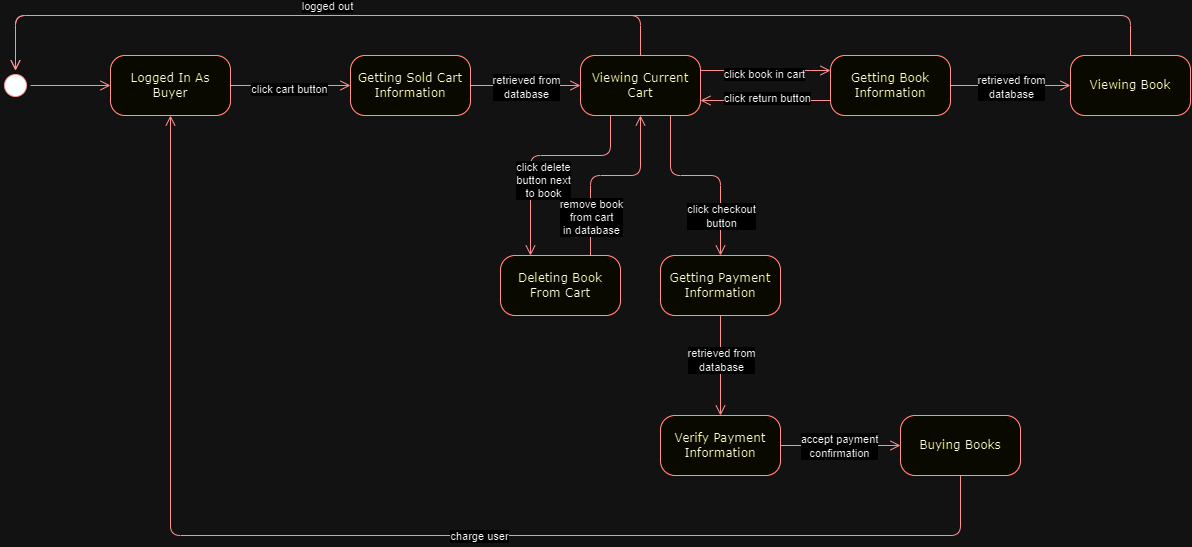

The diagram above was exported from draw.io. Its source (the exported page's mxGraphModel, read from the mxfile embedded in the PNG):
<mxGraphModel dx="1167" dy="619" grid="1" gridSize="10" guides="1" tooltips="1" connect="1" arrows="1" fold="1" page="1" pageScale="1" pageWidth="1100" pageHeight="850" background="none" math="0" shadow="0">
  <root>
    <mxCell id="0" />
    <mxCell id="1" parent="0" />
    <mxCell id="382b91b5511bd0f7-1" value="" style="ellipse;html=1;shape=startState;fillColor=#000000;strokeColor=#ff0000;rounded=1;shadow=0;comic=0;labelBackgroundColor=none;fontFamily=Verdana;fontSize=12;fontColor=#000000;align=center;direction=south;" parent="1" vertex="1">
      <mxGeometry x="130" y="135" width="30" height="30" as="geometry" />
    </mxCell>
    <mxCell id="382b91b5511bd0f7-6" value="Logged In As Buyer" style="rounded=1;whiteSpace=wrap;html=1;arcSize=24;fillColor=#ffffc0;strokeColor=#ff0000;shadow=0;comic=0;labelBackgroundColor=none;fontFamily=Verdana;fontSize=12;fontColor=#000000;align=center;" parent="1" vertex="1">
      <mxGeometry x="240" y="120" width="120" height="60" as="geometry" />
    </mxCell>
    <mxCell id="382b91b5511bd0f7-7" value="Viewing Current Cart" style="rounded=1;whiteSpace=wrap;html=1;arcSize=24;fillColor=#ffffc0;strokeColor=#ff0000;shadow=0;comic=0;labelBackgroundColor=none;fontFamily=Verdana;fontSize=12;fontColor=#000000;align=center;" parent="1" vertex="1">
      <mxGeometry x="710" y="120" width="120" height="60" as="geometry" />
    </mxCell>
    <mxCell id="2a3bc250acf0617d-9" style="edgeStyle=orthogonalEdgeStyle;html=1;labelBackgroundColor=none;endArrow=open;endSize=8;strokeColor=#ff0000;fontFamily=Verdana;fontSize=12;align=left;" parent="1" source="382b91b5511bd0f7-1" target="382b91b5511bd0f7-6" edge="1">
      <mxGeometry relative="1" as="geometry" />
    </mxCell>
    <mxCell id="2a3bc250acf0617d-10" style="edgeStyle=orthogonalEdgeStyle;html=1;labelBackgroundColor=none;endArrow=open;endSize=8;strokeColor=#ff0000;fontFamily=Verdana;fontSize=12;align=left;entryX=0;entryY=0.5;exitX=1;exitY=0.5;exitDx=0;exitDy=0;entryDx=0;entryDy=0;" parent="1" source="382b91b5511bd0f7-6" target="3xULApRhAsEqhgG_L60e-11" edge="1">
      <mxGeometry relative="1" as="geometry">
        <Array as="points">
          <mxPoint x="390" y="150" />
        </Array>
      </mxGeometry>
    </mxCell>
    <mxCell id="D1TXaoRVDpNBrX3Fkzmj-1" value="click cart button" style="edgeLabel;html=1;align=center;verticalAlign=middle;resizable=0;points=[];" parent="2a3bc250acf0617d-10" vertex="1" connectable="0">
      <mxGeometry x="-0.02" y="-3" relative="1" as="geometry">
        <mxPoint as="offset" />
      </mxGeometry>
    </mxCell>
    <mxCell id="D1TXaoRVDpNBrX3Fkzmj-4" value="Viewing Book" style="rounded=1;whiteSpace=wrap;html=1;arcSize=24;fillColor=#ffffc0;strokeColor=#ff0000;shadow=0;comic=0;labelBackgroundColor=none;fontFamily=Verdana;fontSize=12;fontColor=#000000;align=center;" parent="1" vertex="1">
      <mxGeometry x="1200" y="120" width="120" height="60" as="geometry" />
    </mxCell>
    <mxCell id="D1TXaoRVDpNBrX3Fkzmj-5" style="edgeStyle=orthogonalEdgeStyle;html=1;labelBackgroundColor=none;endArrow=open;endSize=8;strokeColor=#ff0000;fontFamily=Verdana;fontSize=12;align=left;entryX=0;entryY=0.25;exitX=1;exitY=0.25;exitDx=0;exitDy=0;entryDx=0;entryDy=0;" parent="1" source="382b91b5511bd0f7-7" target="3xULApRhAsEqhgG_L60e-14" edge="1">
      <mxGeometry relative="1" as="geometry">
        <Array as="points">
          <mxPoint x="930" y="135" />
        </Array>
        <mxPoint x="600" y="160" as="sourcePoint" />
        <mxPoint x="720" y="160" as="targetPoint" />
      </mxGeometry>
    </mxCell>
    <mxCell id="D1TXaoRVDpNBrX3Fkzmj-6" value="click book in cart" style="edgeLabel;html=1;align=center;verticalAlign=middle;resizable=0;points=[];" parent="D1TXaoRVDpNBrX3Fkzmj-5" vertex="1" connectable="0">
      <mxGeometry x="-0.02" y="-3" relative="1" as="geometry">
        <mxPoint as="offset" />
      </mxGeometry>
    </mxCell>
    <mxCell id="D1TXaoRVDpNBrX3Fkzmj-10" style="edgeStyle=orthogonalEdgeStyle;html=1;labelBackgroundColor=none;endArrow=open;endSize=8;strokeColor=#ff0000;fontFamily=Verdana;fontSize=12;align=left;entryX=1;entryY=0.75;exitX=0;exitY=0.75;exitDx=0;exitDy=0;entryDx=0;entryDy=0;" parent="1" source="3xULApRhAsEqhgG_L60e-14" target="382b91b5511bd0f7-7" edge="1">
      <mxGeometry relative="1" as="geometry">
        <Array as="points">
          <mxPoint x="930" y="165" />
        </Array>
        <mxPoint x="840" y="145" as="sourcePoint" />
        <mxPoint x="960" y="145" as="targetPoint" />
      </mxGeometry>
    </mxCell>
    <mxCell id="D1TXaoRVDpNBrX3Fkzmj-11" value="click return button" style="edgeLabel;html=1;align=center;verticalAlign=middle;resizable=0;points=[];" parent="D1TXaoRVDpNBrX3Fkzmj-10" vertex="1" connectable="0">
      <mxGeometry x="-0.02" y="-3" relative="1" as="geometry">
        <mxPoint as="offset" />
      </mxGeometry>
    </mxCell>
    <mxCell id="D1TXaoRVDpNBrX3Fkzmj-12" value="Deleting Book From Cart" style="rounded=1;whiteSpace=wrap;html=1;arcSize=24;fillColor=#ffffc0;strokeColor=#ff0000;shadow=0;comic=0;labelBackgroundColor=none;fontFamily=Verdana;fontSize=12;fontColor=#000000;align=center;" parent="1" vertex="1">
      <mxGeometry x="630" y="320" width="120" height="60" as="geometry" />
    </mxCell>
    <mxCell id="D1TXaoRVDpNBrX3Fkzmj-13" style="edgeStyle=orthogonalEdgeStyle;html=1;labelBackgroundColor=none;endArrow=open;endSize=8;strokeColor=#ff0000;fontFamily=Verdana;fontSize=12;align=left;entryX=0.25;entryY=0;exitX=0.25;exitY=1;exitDx=0;exitDy=0;entryDx=0;entryDy=0;" parent="1" source="382b91b5511bd0f7-7" target="D1TXaoRVDpNBrX3Fkzmj-12" edge="1">
      <mxGeometry relative="1" as="geometry">
        <Array as="points">
          <mxPoint x="740" y="220" />
          <mxPoint x="660" y="220" />
        </Array>
        <mxPoint x="600" y="160" as="sourcePoint" />
        <mxPoint x="720" y="160" as="targetPoint" />
      </mxGeometry>
    </mxCell>
    <mxCell id="D1TXaoRVDpNBrX3Fkzmj-14" value="click delete&lt;br&gt;button next&lt;br&gt;to book" style="edgeLabel;html=1;align=center;verticalAlign=middle;resizable=0;points=[];" parent="D1TXaoRVDpNBrX3Fkzmj-13" vertex="1" connectable="0">
      <mxGeometry x="-0.02" y="-3" relative="1" as="geometry">
        <mxPoint y="27" as="offset" />
      </mxGeometry>
    </mxCell>
    <mxCell id="D1TXaoRVDpNBrX3Fkzmj-16" style="edgeStyle=orthogonalEdgeStyle;html=1;labelBackgroundColor=none;endArrow=open;endSize=8;strokeColor=#ff0000;fontFamily=Verdana;fontSize=12;align=left;entryX=0.5;entryY=1;exitX=0.75;exitY=0;exitDx=0;exitDy=0;entryDx=0;entryDy=0;" parent="1" source="D1TXaoRVDpNBrX3Fkzmj-12" target="382b91b5511bd0f7-7" edge="1">
      <mxGeometry relative="1" as="geometry">
        <Array as="points">
          <mxPoint x="720" y="240" />
          <mxPoint x="770" y="240" />
        </Array>
        <mxPoint x="750" y="190" as="sourcePoint" />
        <mxPoint x="750" y="290" as="targetPoint" />
      </mxGeometry>
    </mxCell>
    <mxCell id="D1TXaoRVDpNBrX3Fkzmj-17" value="remove book&lt;br&gt;from cart&lt;br&gt;in database" style="edgeLabel;html=1;align=center;verticalAlign=middle;resizable=0;points=[];" parent="D1TXaoRVDpNBrX3Fkzmj-16" vertex="1" connectable="0">
      <mxGeometry x="-0.02" y="-3" relative="1" as="geometry">
        <mxPoint x="-13" y="38" as="offset" />
      </mxGeometry>
    </mxCell>
    <mxCell id="D1TXaoRVDpNBrX3Fkzmj-18" style="edgeStyle=orthogonalEdgeStyle;html=1;labelBackgroundColor=none;endArrow=open;endSize=8;strokeColor=#ff0000;fontFamily=Verdana;fontSize=12;align=left;entryX=0;entryY=0.5;exitX=0.5;exitY=0;exitDx=0;exitDy=0;entryDx=0;entryDy=0;" parent="1" source="382b91b5511bd0f7-7" target="382b91b5511bd0f7-1" edge="1">
      <mxGeometry relative="1" as="geometry">
        <Array as="points">
          <mxPoint x="770" y="80" />
          <mxPoint x="145" y="80" />
        </Array>
        <mxPoint x="370" y="160" as="sourcePoint" />
        <mxPoint x="490" y="160" as="targetPoint" />
      </mxGeometry>
    </mxCell>
    <mxCell id="D1TXaoRVDpNBrX3Fkzmj-19" value="logged out" style="edgeLabel;html=1;align=center;verticalAlign=middle;resizable=0;points=[];" parent="D1TXaoRVDpNBrX3Fkzmj-18" vertex="1" connectable="0">
      <mxGeometry x="-0.02" y="-3" relative="1" as="geometry">
        <mxPoint y="-7" as="offset" />
      </mxGeometry>
    </mxCell>
    <mxCell id="D1TXaoRVDpNBrX3Fkzmj-20" style="edgeStyle=orthogonalEdgeStyle;html=1;labelBackgroundColor=none;endArrow=open;endSize=8;strokeColor=#ff0000;fontFamily=Verdana;fontSize=12;align=left;entryX=0;entryY=0.5;exitX=0.5;exitY=0;exitDx=0;exitDy=0;entryDx=0;entryDy=0;" parent="1" source="D1TXaoRVDpNBrX3Fkzmj-4" target="382b91b5511bd0f7-1" edge="1">
      <mxGeometry relative="1" as="geometry">
        <Array as="points">
          <mxPoint x="1260" y="80" />
          <mxPoint x="145" y="80" />
        </Array>
        <mxPoint x="550" y="130" as="sourcePoint" />
        <mxPoint x="310" y="130" as="targetPoint" />
      </mxGeometry>
    </mxCell>
    <mxCell id="D1TXaoRVDpNBrX3Fkzmj-22" value="Verify Payment Information" style="rounded=1;whiteSpace=wrap;html=1;arcSize=24;fillColor=#ffffc0;strokeColor=#ff0000;shadow=0;comic=0;labelBackgroundColor=none;fontFamily=Verdana;fontSize=12;fontColor=#000000;align=center;" parent="1" vertex="1">
      <mxGeometry x="790" y="480" width="120" height="60" as="geometry" />
    </mxCell>
    <mxCell id="D1TXaoRVDpNBrX3Fkzmj-23" style="edgeStyle=orthogonalEdgeStyle;html=1;labelBackgroundColor=none;endArrow=open;endSize=8;strokeColor=#ff0000;fontFamily=Verdana;fontSize=12;align=left;entryX=0.5;entryY=0;exitX=0.75;exitY=1;exitDx=0;exitDy=0;entryDx=0;entryDy=0;" parent="1" source="382b91b5511bd0f7-7" target="3xULApRhAsEqhgG_L60e-17" edge="1">
      <mxGeometry relative="1" as="geometry">
        <Array as="points">
          <mxPoint x="800" y="240" />
          <mxPoint x="850" y="240" />
          <mxPoint x="850" y="320" />
        </Array>
        <mxPoint x="720" y="190" as="sourcePoint" />
        <mxPoint x="670" y="330" as="targetPoint" />
      </mxGeometry>
    </mxCell>
    <mxCell id="D1TXaoRVDpNBrX3Fkzmj-24" value="click checkout&lt;br&gt;button" style="edgeLabel;html=1;align=center;verticalAlign=middle;resizable=0;points=[];" parent="D1TXaoRVDpNBrX3Fkzmj-23" vertex="1" connectable="0">
      <mxGeometry x="-0.02" y="-3" relative="1" as="geometry">
        <mxPoint x="17" y="37" as="offset" />
      </mxGeometry>
    </mxCell>
    <mxCell id="3xULApRhAsEqhgG_L60e-3" style="edgeStyle=orthogonalEdgeStyle;html=1;labelBackgroundColor=none;endArrow=open;endSize=8;strokeColor=#ff0000;fontFamily=Verdana;fontSize=12;align=left;exitX=1;exitY=0.5;exitDx=0;exitDy=0;entryX=0;entryY=0.5;entryDx=0;entryDy=0;" edge="1" parent="1" source="D1TXaoRVDpNBrX3Fkzmj-22" target="3xULApRhAsEqhgG_L60e-5">
      <mxGeometry relative="1" as="geometry">
        <Array as="points" />
        <mxPoint x="880" y="480" as="sourcePoint" />
        <mxPoint x="950" y="480" as="targetPoint" />
      </mxGeometry>
    </mxCell>
    <mxCell id="3xULApRhAsEqhgG_L60e-4" value="accept payment&lt;br&gt;confirmation" style="edgeLabel;html=1;align=center;verticalAlign=middle;resizable=0;points=[];" vertex="1" connectable="0" parent="3xULApRhAsEqhgG_L60e-3">
      <mxGeometry x="-0.02" y="-3" relative="1" as="geometry">
        <mxPoint y="-3" as="offset" />
      </mxGeometry>
    </mxCell>
    <mxCell id="3xULApRhAsEqhgG_L60e-5" value="Buying Books" style="rounded=1;whiteSpace=wrap;html=1;arcSize=24;fillColor=#ffffc0;strokeColor=#ff0000;shadow=0;comic=0;labelBackgroundColor=none;fontFamily=Verdana;fontSize=12;fontColor=#000000;align=center;" vertex="1" parent="1">
      <mxGeometry x="1030" y="480" width="120" height="60" as="geometry" />
    </mxCell>
    <mxCell id="3xULApRhAsEqhgG_L60e-7" style="edgeStyle=orthogonalEdgeStyle;html=1;labelBackgroundColor=none;endArrow=open;endSize=8;strokeColor=#ff0000;fontFamily=Verdana;fontSize=12;align=left;entryX=0.5;entryY=1;exitX=0.5;exitY=1;exitDx=0;exitDy=0;entryDx=0;entryDy=0;" edge="1" parent="1" source="3xULApRhAsEqhgG_L60e-5" target="382b91b5511bd0f7-6">
      <mxGeometry relative="1" as="geometry">
        <Array as="points">
          <mxPoint x="1090" y="600" />
          <mxPoint x="300" y="600" />
        </Array>
        <mxPoint x="580" y="190" as="sourcePoint" />
        <mxPoint x="600" y="330" as="targetPoint" />
      </mxGeometry>
    </mxCell>
    <mxCell id="3xULApRhAsEqhgG_L60e-8" value="charge user" style="edgeLabel;html=1;align=center;verticalAlign=middle;resizable=0;points=[];" vertex="1" connectable="0" parent="3xULApRhAsEqhgG_L60e-7">
      <mxGeometry x="-0.02" y="-3" relative="1" as="geometry">
        <mxPoint x="81" y="3" as="offset" />
      </mxGeometry>
    </mxCell>
    <mxCell id="3xULApRhAsEqhgG_L60e-9" style="edgeStyle=orthogonalEdgeStyle;html=1;labelBackgroundColor=none;endArrow=open;endSize=8;strokeColor=#ff0000;fontFamily=Verdana;fontSize=12;align=left;exitX=1;exitY=0.5;exitDx=0;exitDy=0;entryX=0;entryY=0.5;entryDx=0;entryDy=0;metaEdit=1;" edge="1" parent="1" source="3xULApRhAsEqhgG_L60e-11" target="382b91b5511bd0f7-7">
      <mxGeometry relative="1" as="geometry">
        <mxPoint x="80" y="230" as="sourcePoint" />
        <mxPoint x="630" y="220" as="targetPoint" />
      </mxGeometry>
    </mxCell>
    <mxCell id="3xULApRhAsEqhgG_L60e-10" value="retrieved from&lt;br&gt;database" style="edgeLabel;html=1;align=center;verticalAlign=middle;resizable=0;points=[];" vertex="1" connectable="0" parent="3xULApRhAsEqhgG_L60e-9">
      <mxGeometry x="0.004" y="-1" relative="1" as="geometry">
        <mxPoint as="offset" />
      </mxGeometry>
    </mxCell>
    <mxCell id="3xULApRhAsEqhgG_L60e-11" value="Getting Sold Cart Information" style="rounded=1;whiteSpace=wrap;html=1;arcSize=24;fillColor=#ffffc0;strokeColor=#ff0000;shadow=0;comic=0;labelBackgroundColor=none;fontFamily=Verdana;fontSize=12;fontColor=#000000;align=center;" vertex="1" parent="1">
      <mxGeometry x="480" y="120" width="120" height="60" as="geometry" />
    </mxCell>
    <mxCell id="3xULApRhAsEqhgG_L60e-12" style="edgeStyle=orthogonalEdgeStyle;html=1;labelBackgroundColor=none;endArrow=open;endSize=8;strokeColor=#ff0000;fontFamily=Verdana;fontSize=12;align=left;exitX=1;exitY=0.5;exitDx=0;exitDy=0;entryX=0;entryY=0.5;entryDx=0;entryDy=0;metaEdit=1;" edge="1" parent="1" source="3xULApRhAsEqhgG_L60e-14" target="D1TXaoRVDpNBrX3Fkzmj-4">
      <mxGeometry relative="1" as="geometry">
        <mxPoint x="620" y="230" as="sourcePoint" />
        <mxPoint x="1170" y="220" as="targetPoint" />
      </mxGeometry>
    </mxCell>
    <mxCell id="3xULApRhAsEqhgG_L60e-13" value="retrieved from&lt;br&gt;database" style="edgeLabel;html=1;align=center;verticalAlign=middle;resizable=0;points=[];" vertex="1" connectable="0" parent="3xULApRhAsEqhgG_L60e-12">
      <mxGeometry x="0.004" y="-1" relative="1" as="geometry">
        <mxPoint as="offset" />
      </mxGeometry>
    </mxCell>
    <mxCell id="3xULApRhAsEqhgG_L60e-14" value="Getting Book Information" style="rounded=1;whiteSpace=wrap;html=1;arcSize=24;fillColor=#ffffc0;strokeColor=#ff0000;shadow=0;comic=0;labelBackgroundColor=none;fontFamily=Verdana;fontSize=12;fontColor=#000000;align=center;" vertex="1" parent="1">
      <mxGeometry x="960" y="120" width="120" height="60" as="geometry" />
    </mxCell>
    <mxCell id="3xULApRhAsEqhgG_L60e-15" style="edgeStyle=orthogonalEdgeStyle;html=1;labelBackgroundColor=none;endArrow=open;endSize=8;strokeColor=#ff0000;fontFamily=Verdana;fontSize=12;align=left;exitX=0.5;exitY=1;exitDx=0;exitDy=0;entryX=0.5;entryY=0;entryDx=0;entryDy=0;metaEdit=1;" edge="1" parent="1" source="3xULApRhAsEqhgG_L60e-17" target="D1TXaoRVDpNBrX3Fkzmj-22">
      <mxGeometry relative="1" as="geometry">
        <mxPoint x="610" y="360" as="sourcePoint" />
        <mxPoint x="1160" y="350" as="targetPoint" />
        <Array as="points">
          <mxPoint x="850" y="360" />
          <mxPoint x="850" y="360" />
        </Array>
      </mxGeometry>
    </mxCell>
    <mxCell id="3xULApRhAsEqhgG_L60e-16" value="retrieved from&lt;br&gt;database" style="edgeLabel;html=1;align=center;verticalAlign=middle;resizable=0;points=[];" vertex="1" connectable="0" parent="3xULApRhAsEqhgG_L60e-15">
      <mxGeometry x="0.004" y="-1" relative="1" as="geometry">
        <mxPoint x="1" y="14" as="offset" />
      </mxGeometry>
    </mxCell>
    <mxCell id="3xULApRhAsEqhgG_L60e-17" value="Getting Payment Information" style="rounded=1;whiteSpace=wrap;html=1;arcSize=24;fillColor=#ffffc0;strokeColor=#ff0000;shadow=0;comic=0;labelBackgroundColor=none;fontFamily=Verdana;fontSize=12;fontColor=#000000;align=center;" vertex="1" parent="1">
      <mxGeometry x="790" y="320" width="120" height="60" as="geometry" />
    </mxCell>
  </root>
</mxGraphModel>